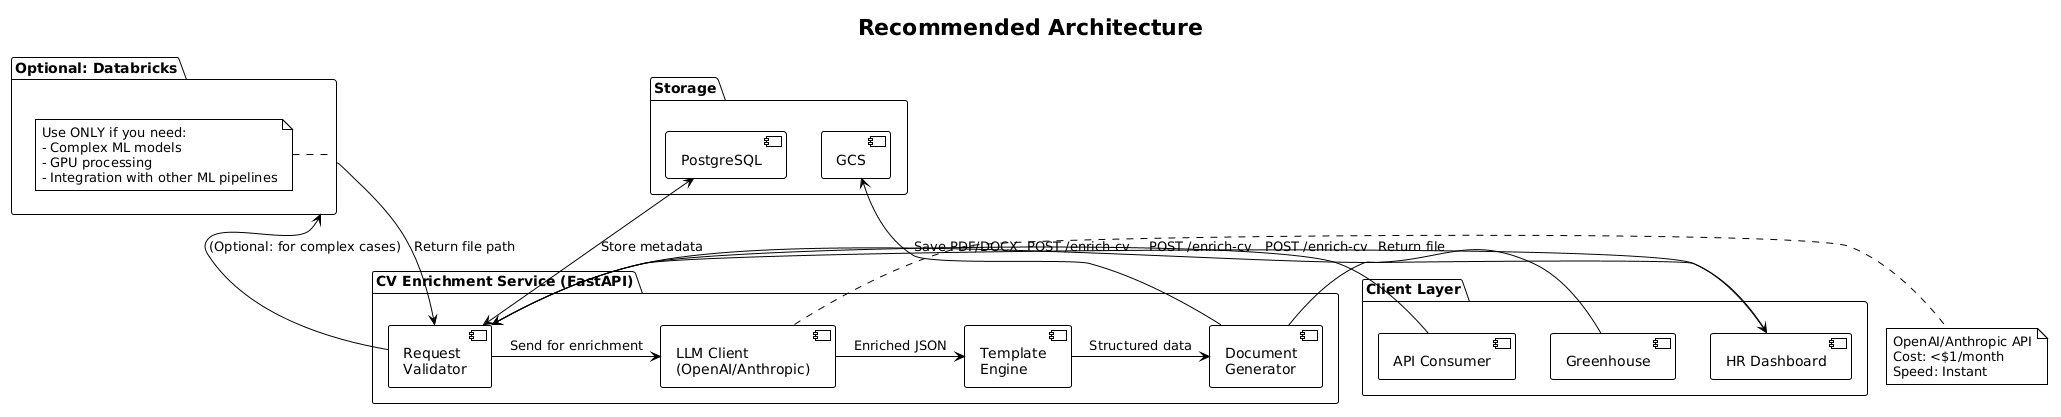

The diagram above was rendered by PlantUML. Its source (embedded in the PNG):
@startuml
!theme plain

title Recommended Architecture

package "Client Layer" {
  [HR Dashboard] as hr
  [Greenhouse] as gh
  [API Consumer] as api_consumer
}

package "CV Enrichment Service (FastAPI)" {
  [Request\nValidator] as validator
  [LLM Client\n(OpenAI/Anthropic)] as llm
  [Template\nEngine] as template
  [Document\nGenerator] as generator
}

package "Storage" {
  [GCS] as gcs
  [PostgreSQL] as db
}

package "Optional: Databricks" as optional_dbx {
  note right of optional_dbx
    Use ONLY if you need:
    - Complex ML models
    - GPU processing
    - Integration with other ML pipelines
  end note
}

hr -> validator : POST /enrich-cv
gh -> validator : POST /enrich-cv
api_consumer -> validator : POST /enrich-cv

validator -> llm : Send for enrichment
note right of llm
  OpenAI/Anthropic API
  Cost: <$1/month
  Speed: Instant
end note

llm -> template : Enriched JSON
template -> generator : Structured data
generator -> gcs : Save PDF/DOCX
generator --> hr : Return file

validator -> optional_dbx : (Optional: for complex cases)
optional_dbx --> validator : Return file path

db <--> validator : Store metadata
@enduml